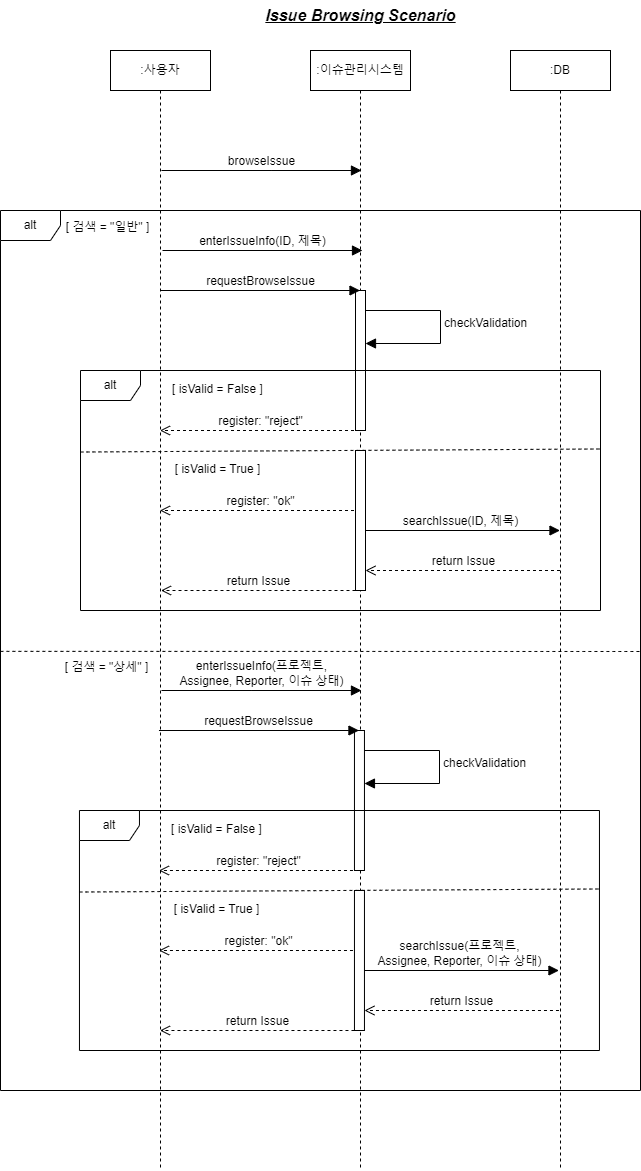

The diagram above was exported from draw.io. Its source (the exported page's mxGraphModel, read from the mxfile embedded in the PNG):
<mxGraphModel dx="1434" dy="796" grid="1" gridSize="10" guides="1" tooltips="1" connect="1" arrows="1" fold="1" page="0" pageScale="1" pageWidth="827" pageHeight="1169" math="0" shadow="0">
  <root>
    <mxCell id="0" />
    <mxCell id="1" parent="0" />
    <mxCell id="vxFKYlBtWNaewlQFLOOy-1" value="browseIssue" style="html=1;verticalAlign=bottom;endArrow=block;curved=0;rounded=0;fontSize=12;startSize=8;endSize=8;" edge="1" parent="1">
      <mxGeometry width="80" relative="1" as="geometry">
        <mxPoint x="400.96" y="280" as="sourcePoint" />
        <mxPoint x="600.96" y="280" as="targetPoint" />
        <Array as="points">
          <mxPoint x="511.46" y="280" />
        </Array>
        <mxPoint as="offset" />
      </mxGeometry>
    </mxCell>
    <mxCell id="vxFKYlBtWNaewlQFLOOy-2" value="enterIssueInfo(ID, 제목)" style="html=1;verticalAlign=bottom;endArrow=block;curved=0;rounded=0;fontSize=12;startSize=8;endSize=8;" edge="1" parent="1">
      <mxGeometry width="80" relative="1" as="geometry">
        <mxPoint x="402" y="360" as="sourcePoint" />
        <mxPoint x="602" y="360" as="targetPoint" />
        <Array as="points">
          <mxPoint x="492.5" y="360" />
        </Array>
        <mxPoint as="offset" />
      </mxGeometry>
    </mxCell>
    <mxCell id="vxFKYlBtWNaewlQFLOOy-3" value=":사용자" style="shape=umlLifeline;perimeter=lifelinePerimeter;whiteSpace=wrap;html=1;container=1;dropTarget=0;collapsible=0;recursiveResize=0;outlineConnect=0;portConstraint=eastwest;newEdgeStyle={&quot;curved&quot;:0,&quot;rounded&quot;:0};" vertex="1" parent="1">
      <mxGeometry x="350" y="160" width="100" height="1120" as="geometry" />
    </mxCell>
    <mxCell id="vxFKYlBtWNaewlQFLOOy-4" value=":이슈관리시스템" style="shape=umlLifeline;perimeter=lifelinePerimeter;whiteSpace=wrap;html=1;container=1;dropTarget=0;collapsible=0;recursiveResize=0;outlineConnect=0;portConstraint=eastwest;newEdgeStyle={&quot;curved&quot;:0,&quot;rounded&quot;:0};" vertex="1" parent="1">
      <mxGeometry x="550" y="160" width="100" height="1120" as="geometry" />
    </mxCell>
    <mxCell id="vxFKYlBtWNaewlQFLOOy-5" value="" style="html=1;points=[[0,0,0,0,5],[0,1,0,0,-5],[1,0,0,0,5],[1,1,0,0,-5]];perimeter=orthogonalPerimeter;outlineConnect=0;targetShapes=umlLifeline;portConstraint=eastwest;newEdgeStyle={&quot;curved&quot;:0,&quot;rounded&quot;:0};" vertex="1" parent="vxFKYlBtWNaewlQFLOOy-4">
      <mxGeometry x="45" y="240" width="10" height="140" as="geometry" />
    </mxCell>
    <mxCell id="vxFKYlBtWNaewlQFLOOy-6" value=":DB" style="shape=umlLifeline;perimeter=lifelinePerimeter;whiteSpace=wrap;html=1;container=1;dropTarget=0;collapsible=0;recursiveResize=0;outlineConnect=0;portConstraint=eastwest;newEdgeStyle={&quot;curved&quot;:0,&quot;rounded&quot;:0};" vertex="1" parent="1">
      <mxGeometry x="750" y="160" width="100" height="1120" as="geometry" />
    </mxCell>
    <mxCell id="vxFKYlBtWNaewlQFLOOy-10" value="alt" style="shape=umlFrame;whiteSpace=wrap;html=1;pointerEvents=0;" vertex="1" parent="1">
      <mxGeometry x="320" y="480" width="520" height="240" as="geometry" />
    </mxCell>
    <mxCell id="vxFKYlBtWNaewlQFLOOy-11" value="&lt;font style=&quot;font-size: 12px;&quot;&gt;[ isValid = False ]&lt;/font&gt;" style="text;html=1;align=center;verticalAlign=middle;resizable=0;points=[];autosize=1;strokeColor=none;fillColor=default;fontSize=16;strokeWidth=1;glass=0;" vertex="1" parent="1">
      <mxGeometry x="402" y="482" width="110" height="30" as="geometry" />
    </mxCell>
    <mxCell id="vxFKYlBtWNaewlQFLOOy-12" value="register: &quot;reject&quot;" style="html=1;verticalAlign=bottom;endArrow=open;dashed=1;endSize=8;curved=0;rounded=0;fontSize=12;" edge="1" parent="1">
      <mxGeometry relative="1" as="geometry">
        <mxPoint x="599.5" y="540" as="sourcePoint" />
        <mxPoint x="399.5" y="540" as="targetPoint" />
        <mxPoint as="offset" />
      </mxGeometry>
    </mxCell>
    <mxCell id="vxFKYlBtWNaewlQFLOOy-13" value="" style="endArrow=none;dashed=1;html=1;rounded=0;fontSize=12;startSize=8;endSize=8;curved=1;exitX=-0.004;exitY=0.619;exitDx=0;exitDy=0;exitPerimeter=0;entryX=0.998;entryY=0.6;entryDx=0;entryDy=0;entryPerimeter=0;" edge="1" parent="1">
      <mxGeometry width="50" height="50" relative="1" as="geometry">
        <mxPoint x="320.00000000000006" y="561.52" as="sourcePoint" />
        <mxPoint x="841.0400000000001" y="558.48" as="targetPoint" />
      </mxGeometry>
    </mxCell>
    <mxCell id="vxFKYlBtWNaewlQFLOOy-14" value="register: &quot;ok&quot;" style="html=1;verticalAlign=bottom;endArrow=open;dashed=1;endSize=8;curved=0;rounded=0;fontSize=12;" edge="1" parent="1">
      <mxGeometry relative="1" as="geometry">
        <mxPoint x="599.5" y="620" as="sourcePoint" />
        <mxPoint x="399.5" y="620" as="targetPoint" />
      </mxGeometry>
    </mxCell>
    <mxCell id="vxFKYlBtWNaewlQFLOOy-15" value="&lt;font style=&quot;font-size: 12px;&quot;&gt;[ isValid = True ]&lt;/font&gt;" style="text;html=1;align=center;verticalAlign=middle;resizable=0;points=[];autosize=1;strokeColor=none;fillColor=default;fontSize=16;strokeWidth=1;glass=0;" vertex="1" parent="1">
      <mxGeometry x="402" y="562" width="110" height="30" as="geometry" />
    </mxCell>
    <mxCell id="vxFKYlBtWNaewlQFLOOy-16" value="requestBrowseIssue" style="html=1;verticalAlign=bottom;endArrow=block;curved=0;rounded=0;fontSize=12;startSize=8;endSize=8;" edge="1" parent="1">
      <mxGeometry width="80" relative="1" as="geometry">
        <mxPoint x="399.5" y="400" as="sourcePoint" />
        <mxPoint x="599.5" y="400" as="targetPoint" />
        <mxPoint as="offset" />
      </mxGeometry>
    </mxCell>
    <mxCell id="vxFKYlBtWNaewlQFLOOy-17" value="searchIssue(ID, 제목)" style="html=1;verticalAlign=bottom;endArrow=block;curved=0;rounded=0;fontSize=12;startSize=8;endSize=8;" edge="1" parent="1">
      <mxGeometry width="80" relative="1" as="geometry">
        <mxPoint x="600" y="640" as="sourcePoint" />
        <mxPoint x="799.5000000000002" y="640" as="targetPoint" />
      </mxGeometry>
    </mxCell>
    <mxCell id="vxFKYlBtWNaewlQFLOOy-18" value="" style="html=1;points=[[0,0,0,0,5],[0,1,0,0,-5],[1,0,0,0,5],[1,1,0,0,-5]];perimeter=orthogonalPerimeter;outlineConnect=0;targetShapes=umlLifeline;portConstraint=eastwest;newEdgeStyle={&quot;curved&quot;:0,&quot;rounded&quot;:0};" vertex="1" parent="1">
      <mxGeometry x="595" y="560" width="10" height="140" as="geometry" />
    </mxCell>
    <mxCell id="9Bg7aTXHjvX_HCWtLVsW-1" value="checkValidation" style="html=1;align=left;spacingLeft=2;endArrow=block;rounded=0;edgeStyle=orthogonalEdgeStyle;curved=0;rounded=0;fontSize=12;startSize=8;endSize=8;" edge="1" parent="1">
      <mxGeometry x="-0.0384" relative="1" as="geometry">
        <mxPoint x="605" y="420" as="sourcePoint" />
        <Array as="points">
          <mxPoint x="680" y="420" />
          <mxPoint x="680" y="453" />
        </Array>
        <mxPoint x="605" y="452.9985714285714" as="targetPoint" />
        <mxPoint as="offset" />
      </mxGeometry>
    </mxCell>
    <mxCell id="vyvG3iEFCO9hSNs4WL5F-1" value="return Issue" style="html=1;verticalAlign=bottom;endArrow=open;dashed=1;endSize=8;curved=0;rounded=0;fontSize=12;" edge="1" parent="1">
      <mxGeometry relative="1" as="geometry">
        <mxPoint x="799.5" y="680" as="sourcePoint" />
        <mxPoint x="605" y="680" as="targetPoint" />
      </mxGeometry>
    </mxCell>
    <mxCell id="vyvG3iEFCO9hSNs4WL5F-2" value="return Issue" style="html=1;verticalAlign=bottom;endArrow=open;dashed=1;endSize=8;curved=0;rounded=0;fontSize=12;" edge="1" parent="1">
      <mxGeometry relative="1" as="geometry">
        <mxPoint x="595" y="700" as="sourcePoint" />
        <mxPoint x="400.5" y="700" as="targetPoint" />
      </mxGeometry>
    </mxCell>
    <mxCell id="vyvG3iEFCO9hSNs4WL5F-3" value="alt" style="shape=umlFrame;whiteSpace=wrap;html=1;pointerEvents=0;" vertex="1" parent="1">
      <mxGeometry x="240" y="320" width="640" height="880" as="geometry" />
    </mxCell>
    <mxCell id="vyvG3iEFCO9hSNs4WL5F-4" value="enterIssueInfo(프로젝트,&lt;div&gt;Assignee, Reporter, 이슈 상태)&lt;/div&gt;" style="html=1;verticalAlign=bottom;endArrow=block;curved=0;rounded=0;fontSize=12;startSize=8;endSize=8;" edge="1" parent="1">
      <mxGeometry width="80" relative="1" as="geometry">
        <mxPoint x="400.96" y="800" as="sourcePoint" />
        <mxPoint x="600.96" y="800" as="targetPoint" />
        <Array as="points">
          <mxPoint x="491.46" y="800" />
        </Array>
        <mxPoint as="offset" />
      </mxGeometry>
    </mxCell>
    <mxCell id="vyvG3iEFCO9hSNs4WL5F-5" value="" style="html=1;points=[[0,0,0,0,5],[0,1,0,0,-5],[1,0,0,0,5],[1,1,0,0,-5]];perimeter=orthogonalPerimeter;outlineConnect=0;targetShapes=umlLifeline;portConstraint=eastwest;newEdgeStyle={&quot;curved&quot;:0,&quot;rounded&quot;:0};" vertex="1" parent="1">
      <mxGeometry x="593.96" y="840" width="10" height="140" as="geometry" />
    </mxCell>
    <mxCell id="vyvG3iEFCO9hSNs4WL5F-6" value="alt" style="shape=umlFrame;whiteSpace=wrap;html=1;pointerEvents=0;" vertex="1" parent="1">
      <mxGeometry x="318.96" y="920" width="520" height="240" as="geometry" />
    </mxCell>
    <mxCell id="vyvG3iEFCO9hSNs4WL5F-7" value="&lt;font style=&quot;font-size: 12px;&quot;&gt;[ isValid = False ]&lt;/font&gt;" style="text;html=1;align=center;verticalAlign=middle;resizable=0;points=[];autosize=1;strokeColor=none;fillColor=default;fontSize=16;strokeWidth=1;glass=0;" vertex="1" parent="1">
      <mxGeometry x="400.96" y="922" width="110" height="30" as="geometry" />
    </mxCell>
    <mxCell id="vyvG3iEFCO9hSNs4WL5F-8" value="register: &quot;reject&quot;" style="html=1;verticalAlign=bottom;endArrow=open;dashed=1;endSize=8;curved=0;rounded=0;fontSize=12;" edge="1" parent="1">
      <mxGeometry relative="1" as="geometry">
        <mxPoint x="598.46" y="980" as="sourcePoint" />
        <mxPoint x="398.46" y="980" as="targetPoint" />
        <mxPoint as="offset" />
      </mxGeometry>
    </mxCell>
    <mxCell id="vyvG3iEFCO9hSNs4WL5F-9" value="" style="endArrow=none;dashed=1;html=1;rounded=0;fontSize=12;startSize=8;endSize=8;curved=1;exitX=-0.004;exitY=0.619;exitDx=0;exitDy=0;exitPerimeter=0;entryX=0.998;entryY=0.6;entryDx=0;entryDy=0;entryPerimeter=0;" edge="1" parent="1">
      <mxGeometry width="50" height="50" relative="1" as="geometry">
        <mxPoint x="318.96000000000004" y="1001.52" as="sourcePoint" />
        <mxPoint x="840.0000000000001" y="998.48" as="targetPoint" />
      </mxGeometry>
    </mxCell>
    <mxCell id="vyvG3iEFCO9hSNs4WL5F-10" value="register: &quot;ok&quot;" style="html=1;verticalAlign=bottom;endArrow=open;dashed=1;endSize=8;curved=0;rounded=0;fontSize=12;" edge="1" parent="1">
      <mxGeometry relative="1" as="geometry">
        <mxPoint x="598.46" y="1060" as="sourcePoint" />
        <mxPoint x="398.46" y="1060" as="targetPoint" />
      </mxGeometry>
    </mxCell>
    <mxCell id="vyvG3iEFCO9hSNs4WL5F-11" value="&lt;font style=&quot;font-size: 12px;&quot;&gt;[ isValid = True ]&lt;/font&gt;" style="text;html=1;align=center;verticalAlign=middle;resizable=0;points=[];autosize=1;strokeColor=none;fillColor=default;fontSize=16;strokeWidth=1;glass=0;" vertex="1" parent="1">
      <mxGeometry x="400.96" y="1002" width="110" height="30" as="geometry" />
    </mxCell>
    <mxCell id="vyvG3iEFCO9hSNs4WL5F-12" value="requestBrowseIssue" style="html=1;verticalAlign=bottom;endArrow=block;curved=0;rounded=0;fontSize=12;startSize=8;endSize=8;" edge="1" parent="1">
      <mxGeometry width="80" relative="1" as="geometry">
        <mxPoint x="398.46" y="840" as="sourcePoint" />
        <mxPoint x="598.46" y="840" as="targetPoint" />
        <mxPoint as="offset" />
      </mxGeometry>
    </mxCell>
    <mxCell id="vyvG3iEFCO9hSNs4WL5F-13" value="searchIssue(프로젝트,&lt;div&gt;Assignee, Reporter, 이슈 상태)&lt;/div&gt;" style="html=1;verticalAlign=bottom;endArrow=block;curved=0;rounded=0;fontSize=12;startSize=8;endSize=8;" edge="1" parent="1">
      <mxGeometry width="80" relative="1" as="geometry">
        <mxPoint x="598.96" y="1080" as="sourcePoint" />
        <mxPoint x="798.4600000000003" y="1080" as="targetPoint" />
      </mxGeometry>
    </mxCell>
    <mxCell id="vyvG3iEFCO9hSNs4WL5F-14" value="" style="html=1;points=[[0,0,0,0,5],[0,1,0,0,-5],[1,0,0,0,5],[1,1,0,0,-5]];perimeter=orthogonalPerimeter;outlineConnect=0;targetShapes=umlLifeline;portConstraint=eastwest;newEdgeStyle={&quot;curved&quot;:0,&quot;rounded&quot;:0};" vertex="1" parent="1">
      <mxGeometry x="593.96" y="1000" width="10" height="140" as="geometry" />
    </mxCell>
    <mxCell id="vyvG3iEFCO9hSNs4WL5F-15" value="checkValidation" style="html=1;align=left;spacingLeft=2;endArrow=block;rounded=0;edgeStyle=orthogonalEdgeStyle;curved=0;rounded=0;fontSize=12;startSize=8;endSize=8;" edge="1" parent="1">
      <mxGeometry x="-0.0384" relative="1" as="geometry">
        <mxPoint x="603.96" y="859.9985714285714" as="sourcePoint" />
        <Array as="points">
          <mxPoint x="678.96" y="859.97" />
          <mxPoint x="678.96" y="892.97" />
        </Array>
        <mxPoint x="603.96" y="892.9985714285714" as="targetPoint" />
        <mxPoint as="offset" />
      </mxGeometry>
    </mxCell>
    <mxCell id="vyvG3iEFCO9hSNs4WL5F-16" value="return Issue" style="html=1;verticalAlign=bottom;endArrow=open;dashed=1;endSize=8;curved=0;rounded=0;fontSize=12;" edge="1" parent="1">
      <mxGeometry relative="1" as="geometry">
        <mxPoint x="798.46" y="1120" as="sourcePoint" />
        <mxPoint x="603.96" y="1120" as="targetPoint" />
      </mxGeometry>
    </mxCell>
    <mxCell id="vyvG3iEFCO9hSNs4WL5F-17" value="return Issue" style="html=1;verticalAlign=bottom;endArrow=open;dashed=1;endSize=8;curved=0;rounded=0;fontSize=12;" edge="1" parent="1">
      <mxGeometry x="-0.0026" relative="1" as="geometry">
        <mxPoint x="593.96" y="1140" as="sourcePoint" />
        <mxPoint x="399.46" y="1140" as="targetPoint" />
        <mxPoint as="offset" />
      </mxGeometry>
    </mxCell>
    <mxCell id="vyvG3iEFCO9hSNs4WL5F-19" value="&lt;font style=&quot;font-size: 12px;&quot;&gt;[ 검색 = &quot;상세&quot; ]&lt;/font&gt;" style="text;html=1;align=center;verticalAlign=middle;resizable=0;points=[];autosize=1;strokeColor=none;fillColor=none;fontSize=16;" vertex="1" parent="1">
      <mxGeometry x="290.96" y="760" width="110" height="30" as="geometry" />
    </mxCell>
    <mxCell id="-g6gOCVpzySoV-3Ol7Tg-1" value="" style="endArrow=none;dashed=1;html=1;rounded=0;fontSize=12;startSize=8;endSize=8;curved=1;exitX=0;exitY=0.501;exitDx=0;exitDy=0;exitPerimeter=0;" edge="1" parent="1" source="vyvG3iEFCO9hSNs4WL5F-3">
      <mxGeometry width="50" height="50" relative="1" as="geometry">
        <mxPoint x="700" y="620" as="sourcePoint" />
        <mxPoint x="880" y="761" as="targetPoint" />
      </mxGeometry>
    </mxCell>
    <mxCell id="-g6gOCVpzySoV-3Ol7Tg-2" value="&lt;font style=&quot;font-size: 12px;&quot;&gt;[ 검색 = &quot;일반&quot; ]&lt;/font&gt;" style="text;html=1;align=center;verticalAlign=middle;resizable=0;points=[];autosize=1;strokeColor=none;fillColor=none;fontSize=16;" vertex="1" parent="1">
      <mxGeometry x="292" y="320" width="110" height="30" as="geometry" />
    </mxCell>
    <mxCell id="s2aTrVKE-_fRNHUB3c0T-1" value="Issue Browsing Scenario" style="text;html=1;align=center;verticalAlign=middle;resizable=0;points=[];autosize=1;strokeColor=none;fillColor=none;fontSize=16;fontStyle=7" vertex="1" parent="1">
      <mxGeometry x="500" y="110" width="200" height="30" as="geometry" />
    </mxCell>
  </root>
</mxGraphModel>